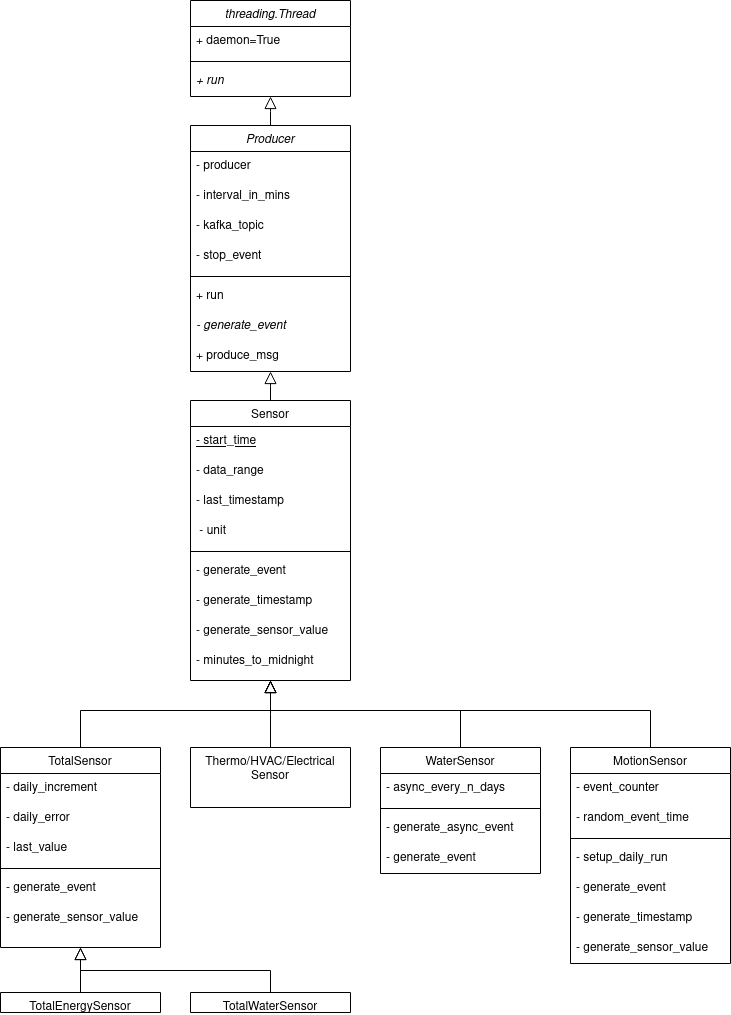

The diagram above was exported from draw.io. Its source (the exported page's mxGraphModel, read from the mxfile embedded in the PNG):
<mxGraphModel dx="1116" dy="482" grid="1" gridSize="10" guides="1" tooltips="1" connect="1" arrows="1" fold="1" page="1" pageScale="1" pageWidth="827" pageHeight="1169" math="0" shadow="0">
  <root>
    <mxCell id="WIyWlLk6GJQsqaUBKTNV-0" />
    <mxCell id="WIyWlLk6GJQsqaUBKTNV-1" parent="WIyWlLk6GJQsqaUBKTNV-0" />
    <mxCell id="zkfFHV4jXpPFQw0GAbJ--0" value="Producer" style="swimlane;fontStyle=2;align=center;verticalAlign=top;childLayout=stackLayout;horizontal=1;startSize=26;horizontalStack=0;resizeParent=1;resizeLast=0;collapsible=1;marginBottom=0;rounded=0;shadow=0;strokeWidth=1;" parent="WIyWlLk6GJQsqaUBKTNV-1" vertex="1">
      <mxGeometry x="220" y="225" width="160" height="246" as="geometry">
        <mxRectangle x="230" y="140" width="160" height="26" as="alternateBounds" />
      </mxGeometry>
    </mxCell>
    <mxCell id="zkfFHV4jXpPFQw0GAbJ--1" value="- producer" style="text;align=left;verticalAlign=top;spacingLeft=4;spacingRight=4;overflow=hidden;rotatable=0;points=[[0,0.5],[1,0.5]];portConstraint=eastwest;" parent="zkfFHV4jXpPFQw0GAbJ--0" vertex="1">
      <mxGeometry y="26" width="160" height="30" as="geometry" />
    </mxCell>
    <mxCell id="zkfFHV4jXpPFQw0GAbJ--2" value="- interval_in_mins" style="text;align=left;verticalAlign=top;spacingLeft=4;spacingRight=4;overflow=hidden;rotatable=0;points=[[0,0.5],[1,0.5]];portConstraint=eastwest;rounded=0;shadow=0;html=0;" parent="zkfFHV4jXpPFQw0GAbJ--0" vertex="1">
      <mxGeometry y="56" width="160" height="30" as="geometry" />
    </mxCell>
    <mxCell id="zkfFHV4jXpPFQw0GAbJ--3" value="- kafka_topic" style="text;align=left;verticalAlign=top;spacingLeft=4;spacingRight=4;overflow=hidden;rotatable=0;points=[[0,0.5],[1,0.5]];portConstraint=eastwest;rounded=0;shadow=0;html=0;" parent="zkfFHV4jXpPFQw0GAbJ--0" vertex="1">
      <mxGeometry y="86" width="160" height="30" as="geometry" />
    </mxCell>
    <mxCell id="13NoPAMeQfKP5IPlUW6z-26" value="- stop_event" style="text;align=left;verticalAlign=top;spacingLeft=4;spacingRight=4;overflow=hidden;rotatable=0;points=[[0,0.5],[1,0.5]];portConstraint=eastwest;rounded=0;shadow=0;html=0;" parent="zkfFHV4jXpPFQw0GAbJ--0" vertex="1">
      <mxGeometry y="116" width="160" height="30" as="geometry" />
    </mxCell>
    <mxCell id="13NoPAMeQfKP5IPlUW6z-27" value="" style="line;html=1;strokeWidth=1;align=left;verticalAlign=middle;spacingTop=-1;spacingLeft=3;spacingRight=3;rotatable=0;labelPosition=right;points=[];portConstraint=eastwest;" parent="zkfFHV4jXpPFQw0GAbJ--0" vertex="1">
      <mxGeometry y="146" width="160" height="10" as="geometry" />
    </mxCell>
    <mxCell id="13NoPAMeQfKP5IPlUW6z-28" value="+ run" style="text;align=left;verticalAlign=top;spacingLeft=4;spacingRight=4;overflow=hidden;rotatable=0;points=[[0,0.5],[1,0.5]];portConstraint=eastwest;rounded=0;shadow=0;html=0;" parent="zkfFHV4jXpPFQw0GAbJ--0" vertex="1">
      <mxGeometry y="156" width="160" height="30" as="geometry" />
    </mxCell>
    <mxCell id="13NoPAMeQfKP5IPlUW6z-29" value="- generate_event" style="text;align=left;verticalAlign=top;spacingLeft=4;spacingRight=4;overflow=hidden;rotatable=0;points=[[0,0.5],[1,0.5]];portConstraint=eastwest;rounded=0;shadow=0;html=0;fontStyle=2" parent="zkfFHV4jXpPFQw0GAbJ--0" vertex="1">
      <mxGeometry y="186" width="160" height="30" as="geometry" />
    </mxCell>
    <mxCell id="13NoPAMeQfKP5IPlUW6z-30" value="+ produce_msg" style="text;align=left;verticalAlign=top;spacingLeft=4;spacingRight=4;overflow=hidden;rotatable=0;points=[[0,0.5],[1,0.5]];portConstraint=eastwest;rounded=0;shadow=0;html=0;" parent="zkfFHV4jXpPFQw0GAbJ--0" vertex="1">
      <mxGeometry y="216" width="160" height="30" as="geometry" />
    </mxCell>
    <mxCell id="zkfFHV4jXpPFQw0GAbJ--6" value="Sensor" style="swimlane;fontStyle=0;align=center;verticalAlign=top;childLayout=stackLayout;horizontal=1;startSize=26;horizontalStack=0;resizeParent=1;resizeLast=0;collapsible=1;marginBottom=0;rounded=0;shadow=0;strokeWidth=1;" parent="WIyWlLk6GJQsqaUBKTNV-1" vertex="1">
      <mxGeometry x="220" y="500" width="160" height="280" as="geometry">
        <mxRectangle x="130" y="380" width="160" height="26" as="alternateBounds" />
      </mxGeometry>
    </mxCell>
    <mxCell id="zkfFHV4jXpPFQw0GAbJ--7" value="- start_time" style="text;align=left;verticalAlign=top;spacingLeft=4;spacingRight=4;overflow=hidden;rotatable=0;points=[[0,0.5],[1,0.5]];portConstraint=eastwest;fontStyle=4" parent="zkfFHV4jXpPFQw0GAbJ--6" vertex="1">
      <mxGeometry y="26" width="160" height="30" as="geometry" />
    </mxCell>
    <mxCell id="zkfFHV4jXpPFQw0GAbJ--8" value="- data_range" style="text;align=left;verticalAlign=top;spacingLeft=4;spacingRight=4;overflow=hidden;rotatable=0;points=[[0,0.5],[1,0.5]];portConstraint=eastwest;rounded=0;shadow=0;html=0;" parent="zkfFHV4jXpPFQw0GAbJ--6" vertex="1">
      <mxGeometry y="56" width="160" height="30" as="geometry" />
    </mxCell>
    <mxCell id="13NoPAMeQfKP5IPlUW6z-88" value="- last_timestamp" style="text;align=left;verticalAlign=top;spacingLeft=4;spacingRight=4;overflow=hidden;rotatable=0;points=[[0,0.5],[1,0.5]];portConstraint=eastwest;rounded=0;shadow=0;html=0;" parent="zkfFHV4jXpPFQw0GAbJ--6" vertex="1">
      <mxGeometry y="86" width="160" height="30" as="geometry" />
    </mxCell>
    <mxCell id="13NoPAMeQfKP5IPlUW6z-89" value=" - unit" style="text;align=left;verticalAlign=top;spacingLeft=4;spacingRight=4;overflow=hidden;rotatable=0;points=[[0,0.5],[1,0.5]];portConstraint=eastwest;rounded=0;shadow=0;html=0;" parent="zkfFHV4jXpPFQw0GAbJ--6" vertex="1">
      <mxGeometry y="116" width="160" height="30" as="geometry" />
    </mxCell>
    <mxCell id="zkfFHV4jXpPFQw0GAbJ--9" value="" style="line;html=1;strokeWidth=1;align=left;verticalAlign=middle;spacingTop=-1;spacingLeft=3;spacingRight=3;rotatable=0;labelPosition=right;points=[];portConstraint=eastwest;" parent="zkfFHV4jXpPFQw0GAbJ--6" vertex="1">
      <mxGeometry y="146" width="160" height="10" as="geometry" />
    </mxCell>
    <mxCell id="zkfFHV4jXpPFQw0GAbJ--10" value="- generate_event" style="text;align=left;verticalAlign=top;spacingLeft=4;spacingRight=4;overflow=hidden;rotatable=0;points=[[0,0.5],[1,0.5]];portConstraint=eastwest;fontStyle=0" parent="zkfFHV4jXpPFQw0GAbJ--6" vertex="1">
      <mxGeometry y="156" width="160" height="30" as="geometry" />
    </mxCell>
    <mxCell id="zkfFHV4jXpPFQw0GAbJ--11" value="- generate_timestamp" style="text;align=left;verticalAlign=top;spacingLeft=4;spacingRight=4;overflow=hidden;rotatable=0;points=[[0,0.5],[1,0.5]];portConstraint=eastwest;" parent="zkfFHV4jXpPFQw0GAbJ--6" vertex="1">
      <mxGeometry y="186" width="160" height="30" as="geometry" />
    </mxCell>
    <mxCell id="13NoPAMeQfKP5IPlUW6z-90" value="- generate_sensor_value" style="text;align=left;verticalAlign=top;spacingLeft=4;spacingRight=4;overflow=hidden;rotatable=0;points=[[0,0.5],[1,0.5]];portConstraint=eastwest;" parent="zkfFHV4jXpPFQw0GAbJ--6" vertex="1">
      <mxGeometry y="216" width="160" height="30" as="geometry" />
    </mxCell>
    <mxCell id="13NoPAMeQfKP5IPlUW6z-91" value="- minutes_to_midnight" style="text;align=left;verticalAlign=top;spacingLeft=4;spacingRight=4;overflow=hidden;rotatable=0;points=[[0,0.5],[1,0.5]];portConstraint=eastwest;" parent="zkfFHV4jXpPFQw0GAbJ--6" vertex="1">
      <mxGeometry y="246" width="160" height="34" as="geometry" />
    </mxCell>
    <mxCell id="zkfFHV4jXpPFQw0GAbJ--12" value="" style="endArrow=block;endSize=10;endFill=0;shadow=0;strokeWidth=1;rounded=0;edgeStyle=elbowEdgeStyle;elbow=vertical;" parent="WIyWlLk6GJQsqaUBKTNV-1" source="zkfFHV4jXpPFQw0GAbJ--6" target="zkfFHV4jXpPFQw0GAbJ--0" edge="1">
      <mxGeometry width="160" relative="1" as="geometry">
        <mxPoint x="200" y="333" as="sourcePoint" />
        <mxPoint x="200" y="333" as="targetPoint" />
      </mxGeometry>
    </mxCell>
    <mxCell id="13NoPAMeQfKP5IPlUW6z-6" value="threading.Thread" style="swimlane;fontStyle=2;align=center;verticalAlign=top;childLayout=stackLayout;horizontal=1;startSize=26;horizontalStack=0;resizeParent=1;resizeLast=0;collapsible=1;marginBottom=0;rounded=0;shadow=0;strokeWidth=1;" parent="WIyWlLk6GJQsqaUBKTNV-1" vertex="1">
      <mxGeometry x="220" y="100" width="160" height="96" as="geometry">
        <mxRectangle x="230" y="140" width="160" height="26" as="alternateBounds" />
      </mxGeometry>
    </mxCell>
    <mxCell id="13NoPAMeQfKP5IPlUW6z-9" value="+ daemon=True" style="text;align=left;verticalAlign=top;spacingLeft=4;spacingRight=4;overflow=hidden;rotatable=0;points=[[0,0.5],[1,0.5]];portConstraint=eastwest;rounded=0;shadow=0;html=0;" parent="13NoPAMeQfKP5IPlUW6z-6" vertex="1">
      <mxGeometry y="26" width="160" height="30" as="geometry" />
    </mxCell>
    <mxCell id="13NoPAMeQfKP5IPlUW6z-10" value="" style="line;html=1;strokeWidth=1;align=left;verticalAlign=middle;spacingTop=-1;spacingLeft=3;spacingRight=3;rotatable=0;labelPosition=right;points=[];portConstraint=eastwest;" parent="13NoPAMeQfKP5IPlUW6z-6" vertex="1">
      <mxGeometry y="56" width="160" height="10" as="geometry" />
    </mxCell>
    <mxCell id="13NoPAMeQfKP5IPlUW6z-12" value="+ run&#10;" style="text;align=left;verticalAlign=top;spacingLeft=4;spacingRight=4;overflow=hidden;rotatable=0;points=[[0,0.5],[1,0.5]];portConstraint=eastwest;rounded=0;shadow=0;html=0;fontStyle=2" parent="13NoPAMeQfKP5IPlUW6z-6" vertex="1">
      <mxGeometry y="66" width="160" height="30" as="geometry" />
    </mxCell>
    <mxCell id="13NoPAMeQfKP5IPlUW6z-49" value="MotionSensor" style="swimlane;fontStyle=0;align=center;verticalAlign=top;childLayout=stackLayout;horizontal=1;startSize=26;horizontalStack=0;resizeParent=1;resizeLast=0;collapsible=1;marginBottom=0;rounded=0;shadow=0;strokeWidth=1;" parent="WIyWlLk6GJQsqaUBKTNV-1" vertex="1">
      <mxGeometry x="600" y="847" width="160" height="216" as="geometry">
        <mxRectangle x="130" y="380" width="160" height="26" as="alternateBounds" />
      </mxGeometry>
    </mxCell>
    <mxCell id="13NoPAMeQfKP5IPlUW6z-50" value="- event_counter" style="text;align=left;verticalAlign=top;spacingLeft=4;spacingRight=4;overflow=hidden;rotatable=0;points=[[0,0.5],[1,0.5]];portConstraint=eastwest;" parent="13NoPAMeQfKP5IPlUW6z-49" vertex="1">
      <mxGeometry y="26" width="160" height="30" as="geometry" />
    </mxCell>
    <mxCell id="13NoPAMeQfKP5IPlUW6z-51" value="- random_event_time" style="text;align=left;verticalAlign=top;spacingLeft=4;spacingRight=4;overflow=hidden;rotatable=0;points=[[0,0.5],[1,0.5]];portConstraint=eastwest;rounded=0;shadow=0;html=0;" parent="13NoPAMeQfKP5IPlUW6z-49" vertex="1">
      <mxGeometry y="56" width="160" height="30" as="geometry" />
    </mxCell>
    <mxCell id="13NoPAMeQfKP5IPlUW6z-52" value="" style="line;html=1;strokeWidth=1;align=left;verticalAlign=middle;spacingTop=-1;spacingLeft=3;spacingRight=3;rotatable=0;labelPosition=right;points=[];portConstraint=eastwest;" parent="13NoPAMeQfKP5IPlUW6z-49" vertex="1">
      <mxGeometry y="86" width="160" height="10" as="geometry" />
    </mxCell>
    <mxCell id="13NoPAMeQfKP5IPlUW6z-53" value="- setup_daily_run" style="text;align=left;verticalAlign=top;spacingLeft=4;spacingRight=4;overflow=hidden;rotatable=0;points=[[0,0.5],[1,0.5]];portConstraint=eastwest;fontStyle=0" parent="13NoPAMeQfKP5IPlUW6z-49" vertex="1">
      <mxGeometry y="96" width="160" height="30" as="geometry" />
    </mxCell>
    <mxCell id="13NoPAMeQfKP5IPlUW6z-54" value="- generate_event" style="text;align=left;verticalAlign=top;spacingLeft=4;spacingRight=4;overflow=hidden;rotatable=0;points=[[0,0.5],[1,0.5]];portConstraint=eastwest;" parent="13NoPAMeQfKP5IPlUW6z-49" vertex="1">
      <mxGeometry y="126" width="160" height="30" as="geometry" />
    </mxCell>
    <mxCell id="13NoPAMeQfKP5IPlUW6z-92" value="- generate_timestamp" style="text;align=left;verticalAlign=top;spacingLeft=4;spacingRight=4;overflow=hidden;rotatable=0;points=[[0,0.5],[1,0.5]];portConstraint=eastwest;" parent="13NoPAMeQfKP5IPlUW6z-49" vertex="1">
      <mxGeometry y="156" width="160" height="30" as="geometry" />
    </mxCell>
    <mxCell id="13NoPAMeQfKP5IPlUW6z-93" value="- generate_sensor_value" style="text;align=left;verticalAlign=top;spacingLeft=4;spacingRight=4;overflow=hidden;rotatable=0;points=[[0,0.5],[1,0.5]];portConstraint=eastwest;" parent="13NoPAMeQfKP5IPlUW6z-49" vertex="1">
      <mxGeometry y="186" width="160" height="30" as="geometry" />
    </mxCell>
    <mxCell id="13NoPAMeQfKP5IPlUW6z-61" value="TotalSensor" style="swimlane;fontStyle=0;align=center;verticalAlign=top;childLayout=stackLayout;horizontal=1;startSize=26;horizontalStack=0;resizeParent=1;resizeLast=0;collapsible=1;marginBottom=0;rounded=0;shadow=0;strokeWidth=1;" parent="WIyWlLk6GJQsqaUBKTNV-1" vertex="1">
      <mxGeometry x="30" y="847" width="160" height="200" as="geometry">
        <mxRectangle x="130" y="380" width="160" height="26" as="alternateBounds" />
      </mxGeometry>
    </mxCell>
    <mxCell id="13NoPAMeQfKP5IPlUW6z-62" value="- daily_increment" style="text;align=left;verticalAlign=top;spacingLeft=4;spacingRight=4;overflow=hidden;rotatable=0;points=[[0,0.5],[1,0.5]];portConstraint=eastwest;" parent="13NoPAMeQfKP5IPlUW6z-61" vertex="1">
      <mxGeometry y="26" width="160" height="30" as="geometry" />
    </mxCell>
    <mxCell id="13NoPAMeQfKP5IPlUW6z-63" value="- daily_error" style="text;align=left;verticalAlign=top;spacingLeft=4;spacingRight=4;overflow=hidden;rotatable=0;points=[[0,0.5],[1,0.5]];portConstraint=eastwest;rounded=0;shadow=0;html=0;" parent="13NoPAMeQfKP5IPlUW6z-61" vertex="1">
      <mxGeometry y="56" width="160" height="30" as="geometry" />
    </mxCell>
    <mxCell id="Dj7G-GjKnlWI3akU73jz-2" value="- last_value" style="text;align=left;verticalAlign=top;spacingLeft=4;spacingRight=4;overflow=hidden;rotatable=0;points=[[0,0.5],[1,0.5]];portConstraint=eastwest;rounded=0;shadow=0;html=0;" parent="13NoPAMeQfKP5IPlUW6z-61" vertex="1">
      <mxGeometry y="86" width="160" height="30" as="geometry" />
    </mxCell>
    <mxCell id="Dj7G-GjKnlWI3akU73jz-3" value="" style="line;html=1;strokeWidth=1;align=left;verticalAlign=middle;spacingTop=-1;spacingLeft=3;spacingRight=3;rotatable=0;labelPosition=right;points=[];portConstraint=eastwest;" parent="13NoPAMeQfKP5IPlUW6z-61" vertex="1">
      <mxGeometry y="116" width="160" height="10" as="geometry" />
    </mxCell>
    <mxCell id="Dj7G-GjKnlWI3akU73jz-4" value="- generate_event" style="text;align=left;verticalAlign=top;spacingLeft=4;spacingRight=4;overflow=hidden;rotatable=0;points=[[0,0.5],[1,0.5]];portConstraint=eastwest;rounded=0;shadow=0;html=0;" parent="13NoPAMeQfKP5IPlUW6z-61" vertex="1">
      <mxGeometry y="126" width="160" height="30" as="geometry" />
    </mxCell>
    <mxCell id="Dj7G-GjKnlWI3akU73jz-5" value="- generate_sensor_value" style="text;align=left;verticalAlign=top;spacingLeft=4;spacingRight=4;overflow=hidden;rotatable=0;points=[[0,0.5],[1,0.5]];portConstraint=eastwest;rounded=0;shadow=0;html=0;" parent="13NoPAMeQfKP5IPlUW6z-61" vertex="1">
      <mxGeometry y="156" width="160" height="44" as="geometry" />
    </mxCell>
    <mxCell id="13NoPAMeQfKP5IPlUW6z-67" value="TotalEnergySensor" style="swimlane;fontStyle=0;align=center;verticalAlign=top;childLayout=stackLayout;horizontal=1;startSize=26;horizontalStack=0;resizeParent=1;resizeLast=0;collapsible=1;marginBottom=0;rounded=0;shadow=0;strokeWidth=1;" parent="WIyWlLk6GJQsqaUBKTNV-1" vertex="1">
      <mxGeometry x="30" y="1092" width="160" height="20" as="geometry">
        <mxRectangle x="130" y="380" width="160" height="26" as="alternateBounds" />
      </mxGeometry>
    </mxCell>
    <mxCell id="13NoPAMeQfKP5IPlUW6z-73" value="TotalWaterSensor" style="swimlane;fontStyle=0;align=center;verticalAlign=top;childLayout=stackLayout;horizontal=1;startSize=26;horizontalStack=0;resizeParent=1;resizeLast=0;collapsible=1;marginBottom=0;rounded=0;shadow=0;strokeWidth=1;" parent="WIyWlLk6GJQsqaUBKTNV-1" vertex="1">
      <mxGeometry x="220" y="1092" width="160" height="20" as="geometry">
        <mxRectangle x="130" y="380" width="160" height="26" as="alternateBounds" />
      </mxGeometry>
    </mxCell>
    <mxCell id="13NoPAMeQfKP5IPlUW6z-94" value="WaterSensor" style="swimlane;fontStyle=0;align=center;verticalAlign=top;childLayout=stackLayout;horizontal=1;startSize=26;horizontalStack=0;resizeParent=1;resizeLast=0;collapsible=1;marginBottom=0;rounded=0;shadow=0;strokeWidth=1;" parent="WIyWlLk6GJQsqaUBKTNV-1" vertex="1">
      <mxGeometry x="410" y="847" width="160" height="126" as="geometry">
        <mxRectangle x="413.5" y="790" width="160" height="26" as="alternateBounds" />
      </mxGeometry>
    </mxCell>
    <mxCell id="13NoPAMeQfKP5IPlUW6z-95" value="- async_every_n_days" style="text;align=left;verticalAlign=top;spacingLeft=4;spacingRight=4;overflow=hidden;rotatable=0;points=[[0,0.5],[1,0.5]];portConstraint=eastwest;" parent="13NoPAMeQfKP5IPlUW6z-94" vertex="1">
      <mxGeometry y="26" width="160" height="30" as="geometry" />
    </mxCell>
    <mxCell id="13NoPAMeQfKP5IPlUW6z-97" value="" style="line;html=1;strokeWidth=1;align=left;verticalAlign=middle;spacingTop=-1;spacingLeft=3;spacingRight=3;rotatable=0;labelPosition=right;points=[];portConstraint=eastwest;" parent="13NoPAMeQfKP5IPlUW6z-94" vertex="1">
      <mxGeometry y="56" width="160" height="10" as="geometry" />
    </mxCell>
    <mxCell id="13NoPAMeQfKP5IPlUW6z-98" value="- generate_async_event" style="text;align=left;verticalAlign=top;spacingLeft=4;spacingRight=4;overflow=hidden;rotatable=0;points=[[0,0.5],[1,0.5]];portConstraint=eastwest;fontStyle=0" parent="13NoPAMeQfKP5IPlUW6z-94" vertex="1">
      <mxGeometry y="66" width="160" height="30" as="geometry" />
    </mxCell>
    <mxCell id="13NoPAMeQfKP5IPlUW6z-99" value="- generate_event" style="text;align=left;verticalAlign=top;spacingLeft=4;spacingRight=4;overflow=hidden;rotatable=0;points=[[0,0.5],[1,0.5]];portConstraint=eastwest;" parent="13NoPAMeQfKP5IPlUW6z-94" vertex="1">
      <mxGeometry y="96" width="160" height="30" as="geometry" />
    </mxCell>
    <mxCell id="Dj7G-GjKnlWI3akU73jz-0" value="Thermo/HVAC/Electrical&#10;Sensor&#10;" style="swimlane;fontStyle=0;align=center;verticalAlign=top;childLayout=stackLayout;horizontal=1;startSize=60;horizontalStack=0;resizeParent=1;resizeLast=0;collapsible=1;marginBottom=0;rounded=0;shadow=0;strokeWidth=1;" parent="WIyWlLk6GJQsqaUBKTNV-1" vertex="1">
      <mxGeometry x="220" y="847" width="160" height="60" as="geometry">
        <mxRectangle x="130" y="380" width="160" height="26" as="alternateBounds" />
      </mxGeometry>
    </mxCell>
    <mxCell id="Dj7G-GjKnlWI3akU73jz-10" value="" style="endArrow=block;endSize=10;endFill=0;shadow=0;strokeWidth=1;rounded=0;edgeStyle=elbowEdgeStyle;elbow=vertical;exitX=0.5;exitY=0;exitDx=0;exitDy=0;" parent="WIyWlLk6GJQsqaUBKTNV-1" source="zkfFHV4jXpPFQw0GAbJ--0" target="13NoPAMeQfKP5IPlUW6z-12" edge="1">
      <mxGeometry width="160" relative="1" as="geometry">
        <mxPoint x="310" y="510" as="sourcePoint" />
        <mxPoint x="310" y="481" as="targetPoint" />
      </mxGeometry>
    </mxCell>
    <mxCell id="Dj7G-GjKnlWI3akU73jz-13" value="" style="endArrow=block;endSize=10;endFill=0;shadow=0;strokeWidth=1;rounded=0;edgeStyle=elbowEdgeStyle;elbow=vertical;exitX=0.5;exitY=0;exitDx=0;exitDy=0;" parent="WIyWlLk6GJQsqaUBKTNV-1" source="Dj7G-GjKnlWI3akU73jz-0" target="13NoPAMeQfKP5IPlUW6z-91" edge="1">
      <mxGeometry width="160" relative="1" as="geometry">
        <mxPoint x="320" y="520" as="sourcePoint" />
        <mxPoint x="320" y="780" as="targetPoint" />
      </mxGeometry>
    </mxCell>
    <mxCell id="Dj7G-GjKnlWI3akU73jz-17" value="" style="endArrow=block;endSize=10;endFill=0;shadow=0;strokeWidth=1;rounded=0;edgeStyle=elbowEdgeStyle;elbow=vertical;exitX=0.5;exitY=0;exitDx=0;exitDy=0;" parent="WIyWlLk6GJQsqaUBKTNV-1" source="13NoPAMeQfKP5IPlUW6z-61" edge="1">
      <mxGeometry width="160" relative="1" as="geometry">
        <mxPoint x="310" y="857" as="sourcePoint" />
        <mxPoint x="300" y="780" as="targetPoint" />
        <Array as="points">
          <mxPoint x="210" y="810" />
        </Array>
      </mxGeometry>
    </mxCell>
    <mxCell id="Dj7G-GjKnlWI3akU73jz-18" value="" style="endArrow=block;endSize=10;endFill=0;shadow=0;strokeWidth=1;rounded=0;edgeStyle=elbowEdgeStyle;elbow=vertical;exitX=0.5;exitY=0;exitDx=0;exitDy=0;" parent="WIyWlLk6GJQsqaUBKTNV-1" source="13NoPAMeQfKP5IPlUW6z-94" edge="1">
      <mxGeometry width="160" relative="1" as="geometry">
        <mxPoint x="320" y="867" as="sourcePoint" />
        <mxPoint x="300" y="780" as="targetPoint" />
        <Array as="points">
          <mxPoint x="400" y="810" />
        </Array>
      </mxGeometry>
    </mxCell>
    <mxCell id="Dj7G-GjKnlWI3akU73jz-19" value="" style="endArrow=block;endSize=10;endFill=0;shadow=0;strokeWidth=1;rounded=0;edgeStyle=elbowEdgeStyle;elbow=vertical;exitX=0.5;exitY=0;exitDx=0;exitDy=0;" parent="WIyWlLk6GJQsqaUBKTNV-1" source="13NoPAMeQfKP5IPlUW6z-49" edge="1">
      <mxGeometry width="160" relative="1" as="geometry">
        <mxPoint x="330" y="877" as="sourcePoint" />
        <mxPoint x="300" y="780" as="targetPoint" />
        <Array as="points">
          <mxPoint x="490" y="810" />
          <mxPoint x="550" y="730" />
        </Array>
      </mxGeometry>
    </mxCell>
    <mxCell id="Dj7G-GjKnlWI3akU73jz-22" value="" style="endArrow=block;endSize=10;endFill=0;shadow=0;strokeWidth=1;rounded=0;edgeStyle=elbowEdgeStyle;elbow=vertical;exitX=0.5;exitY=0;exitDx=0;exitDy=0;" parent="WIyWlLk6GJQsqaUBKTNV-1" source="13NoPAMeQfKP5IPlUW6z-73" target="Dj7G-GjKnlWI3akU73jz-5" edge="1">
      <mxGeometry width="160" relative="1" as="geometry">
        <mxPoint x="120" y="1102" as="sourcePoint" />
        <mxPoint x="40" y="1028" as="targetPoint" />
      </mxGeometry>
    </mxCell>
    <mxCell id="Dj7G-GjKnlWI3akU73jz-23" value="" style="endArrow=block;endSize=10;endFill=0;shadow=0;strokeWidth=1;rounded=0;edgeStyle=elbowEdgeStyle;elbow=vertical;exitX=0.5;exitY=0;exitDx=0;exitDy=0;" parent="WIyWlLk6GJQsqaUBKTNV-1" source="13NoPAMeQfKP5IPlUW6z-67" target="Dj7G-GjKnlWI3akU73jz-5" edge="1">
      <mxGeometry width="160" relative="1" as="geometry">
        <mxPoint x="310" y="1102" as="sourcePoint" />
        <mxPoint x="120" y="1057" as="targetPoint" />
      </mxGeometry>
    </mxCell>
  </root>
</mxGraphModel>